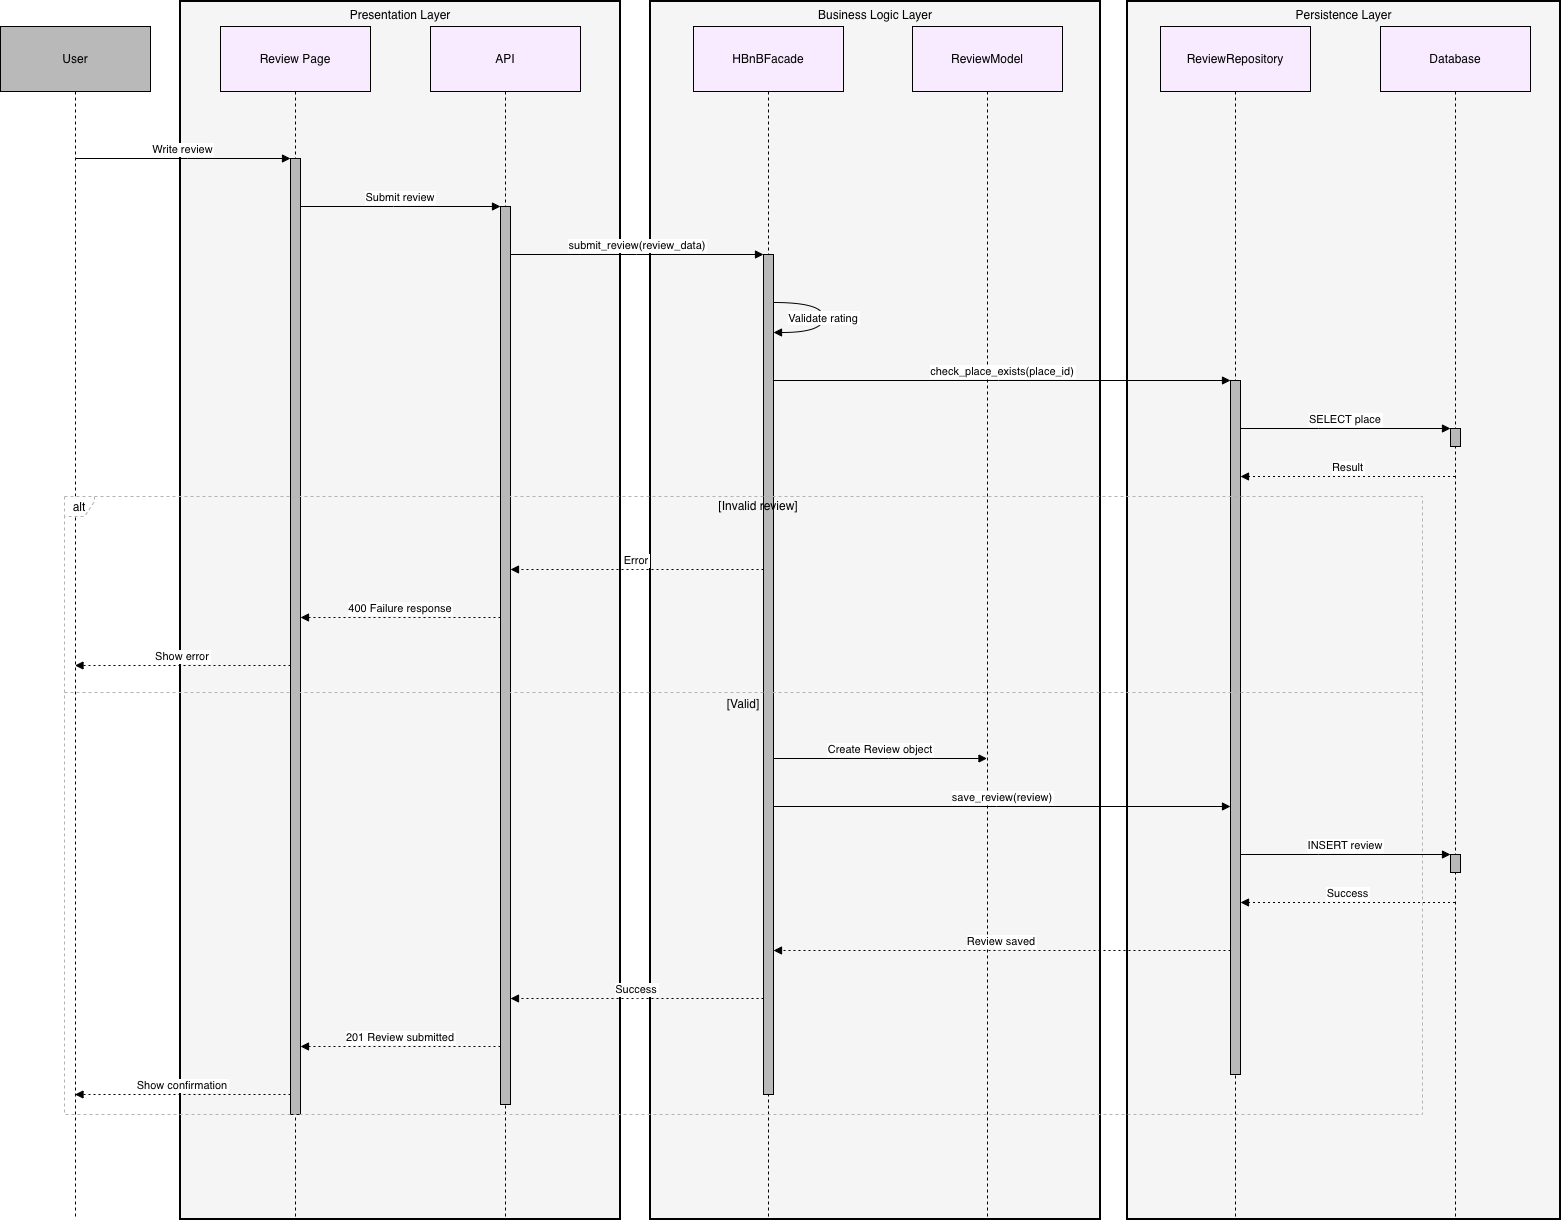

The diagram above was exported from draw.io. Its source (the exported page's mxGraphModel, read from the mxfile embedded in the PNG):
<mxGraphModel dx="946" dy="615" grid="1" gridSize="10" guides="1" tooltips="1" connect="1" arrows="1" fold="1" page="1" pageScale="1" pageWidth="850" pageHeight="1100" math="0" shadow="0">
  <root>
    <mxCell id="0" />
    <mxCell id="1" parent="0" />
    <mxCell id="WH_nlO_QK8J1ieI43rTs-1" parent="1" style="whiteSpace=wrap;strokeWidth=2;verticalAlign=top;fillColor=#F5F5F5;" value="Presentation Layer" vertex="1">
      <mxGeometry height="1218" width="440" x="200" y="20" as="geometry" />
    </mxCell>
    <mxCell id="WH_nlO_QK8J1ieI43rTs-2" parent="1" style="whiteSpace=wrap;strokeWidth=2;verticalAlign=top;fillColor=#F5F5F5;" value="Business Logic Layer" vertex="1">
      <mxGeometry height="1218" width="450" x="670" y="20" as="geometry" />
    </mxCell>
    <mxCell id="WH_nlO_QK8J1ieI43rTs-3" parent="1" style="whiteSpace=wrap;strokeWidth=2;verticalAlign=top;fillColor=#F5F5F5;" value="Persistence Layer" vertex="1">
      <mxGeometry height="1218" width="433" x="1147" y="20" as="geometry" />
    </mxCell>
    <mxCell id="WH_nlO_QK8J1ieI43rTs-4" parent="1" style="shape=umlLifeline;perimeter=lifelinePerimeter;whiteSpace=wrap;container=1;dropTarget=0;collapsible=0;recursiveResize=0;outlineConnect=0;portConstraint=eastwest;newEdgeStyle={&quot;edgeStyle&quot;:&quot;elbowEdgeStyle&quot;,&quot;elbow&quot;:&quot;vertical&quot;,&quot;curved&quot;:0,&quot;rounded&quot;:0};size=65;fillColor=#B9B9B9;" value="User" vertex="1">
      <mxGeometry height="1193" width="150" x="20" y="45" as="geometry" />
    </mxCell>
    <mxCell id="WH_nlO_QK8J1ieI43rTs-5" parent="1" style="shape=umlLifeline;perimeter=lifelinePerimeter;whiteSpace=wrap;container=1;dropTarget=0;collapsible=0;recursiveResize=0;outlineConnect=0;portConstraint=eastwest;newEdgeStyle={&quot;edgeStyle&quot;:&quot;elbowEdgeStyle&quot;,&quot;elbow&quot;:&quot;vertical&quot;,&quot;curved&quot;:0,&quot;rounded&quot;:0};size=65;fillColor=#F8EBFF;" value="Review Page" vertex="1">
      <mxGeometry height="1193" width="150" x="240" y="45" as="geometry" />
    </mxCell>
    <mxCell id="WH_nlO_QK8J1ieI43rTs-6" parent="WH_nlO_QK8J1ieI43rTs-5" style="points=[];perimeter=orthogonalPerimeter;outlineConnect=0;targetShapes=umlLifeline;portConstraint=eastwest;newEdgeStyle={&quot;edgeStyle&quot;:&quot;elbowEdgeStyle&quot;,&quot;elbow&quot;:&quot;vertical&quot;,&quot;curved&quot;:0,&quot;rounded&quot;:0};fillColor=#B9B9B9;" value="" vertex="1">
      <mxGeometry height="956" width="10" x="70" y="132" as="geometry" />
    </mxCell>
    <mxCell id="WH_nlO_QK8J1ieI43rTs-7" parent="1" style="shape=umlLifeline;perimeter=lifelinePerimeter;whiteSpace=wrap;container=1;dropTarget=0;collapsible=0;recursiveResize=0;outlineConnect=0;portConstraint=eastwest;newEdgeStyle={&quot;edgeStyle&quot;:&quot;elbowEdgeStyle&quot;,&quot;elbow&quot;:&quot;vertical&quot;,&quot;curved&quot;:0,&quot;rounded&quot;:0};size=65;fillColor=#F8EBFF;" value="API" vertex="1">
      <mxGeometry height="1193" width="150" x="450" y="45" as="geometry" />
    </mxCell>
    <mxCell id="WH_nlO_QK8J1ieI43rTs-8" parent="WH_nlO_QK8J1ieI43rTs-7" style="points=[];perimeter=orthogonalPerimeter;outlineConnect=0;targetShapes=umlLifeline;portConstraint=eastwest;newEdgeStyle={&quot;edgeStyle&quot;:&quot;elbowEdgeStyle&quot;,&quot;elbow&quot;:&quot;vertical&quot;,&quot;curved&quot;:0,&quot;rounded&quot;:0};fillColor=#B9B9B9;" value="" vertex="1">
      <mxGeometry height="898" width="10" x="70" y="180" as="geometry" />
    </mxCell>
    <mxCell id="WH_nlO_QK8J1ieI43rTs-9" parent="1" style="shape=umlLifeline;perimeter=lifelinePerimeter;whiteSpace=wrap;container=1;dropTarget=0;collapsible=0;recursiveResize=0;outlineConnect=0;portConstraint=eastwest;newEdgeStyle={&quot;edgeStyle&quot;:&quot;elbowEdgeStyle&quot;,&quot;elbow&quot;:&quot;vertical&quot;,&quot;curved&quot;:0,&quot;rounded&quot;:0};size=65;fillColor=#F8EBFF;" value="HBnBFacade" vertex="1">
      <mxGeometry height="1193" width="150" x="713" y="45" as="geometry" />
    </mxCell>
    <mxCell id="WH_nlO_QK8J1ieI43rTs-10" parent="WH_nlO_QK8J1ieI43rTs-9" style="points=[];perimeter=orthogonalPerimeter;outlineConnect=0;targetShapes=umlLifeline;portConstraint=eastwest;newEdgeStyle={&quot;edgeStyle&quot;:&quot;elbowEdgeStyle&quot;,&quot;elbow&quot;:&quot;vertical&quot;,&quot;curved&quot;:0,&quot;rounded&quot;:0};fillColor=#B9B9B9;" value="" vertex="1">
      <mxGeometry height="840" width="10" x="70" y="228" as="geometry" />
    </mxCell>
    <mxCell id="WH_nlO_QK8J1ieI43rTs-11" parent="1" style="shape=umlLifeline;perimeter=lifelinePerimeter;whiteSpace=wrap;container=1;dropTarget=0;collapsible=0;recursiveResize=0;outlineConnect=0;portConstraint=eastwest;newEdgeStyle={&quot;edgeStyle&quot;:&quot;elbowEdgeStyle&quot;,&quot;elbow&quot;:&quot;vertical&quot;,&quot;curved&quot;:0,&quot;rounded&quot;:0};size=65;fillColor=#F8EBFF;" value="ReviewModel" vertex="1">
      <mxGeometry height="1193" width="150" x="932" y="45" as="geometry" />
    </mxCell>
    <mxCell id="WH_nlO_QK8J1ieI43rTs-12" parent="1" style="shape=umlLifeline;perimeter=lifelinePerimeter;whiteSpace=wrap;container=1;dropTarget=0;collapsible=0;recursiveResize=0;outlineConnect=0;portConstraint=eastwest;newEdgeStyle={&quot;edgeStyle&quot;:&quot;elbowEdgeStyle&quot;,&quot;elbow&quot;:&quot;vertical&quot;,&quot;curved&quot;:0,&quot;rounded&quot;:0};size=65;fillColor=#F8EBFF;" value="ReviewRepository" vertex="1">
      <mxGeometry height="1193" width="150" x="1180" y="45" as="geometry" />
    </mxCell>
    <mxCell id="WH_nlO_QK8J1ieI43rTs-13" parent="WH_nlO_QK8J1ieI43rTs-12" style="points=[];perimeter=orthogonalPerimeter;outlineConnect=0;targetShapes=umlLifeline;portConstraint=eastwest;newEdgeStyle={&quot;edgeStyle&quot;:&quot;elbowEdgeStyle&quot;,&quot;elbow&quot;:&quot;vertical&quot;,&quot;curved&quot;:0,&quot;rounded&quot;:0};fillColor=#B9B9B9;" value="" vertex="1">
      <mxGeometry height="694" width="10" x="70" y="354" as="geometry" />
    </mxCell>
    <mxCell id="WH_nlO_QK8J1ieI43rTs-14" parent="1" style="shape=umlLifeline;perimeter=lifelinePerimeter;whiteSpace=wrap;container=1;dropTarget=0;collapsible=0;recursiveResize=0;outlineConnect=0;portConstraint=eastwest;newEdgeStyle={&quot;edgeStyle&quot;:&quot;elbowEdgeStyle&quot;,&quot;elbow&quot;:&quot;vertical&quot;,&quot;curved&quot;:0,&quot;rounded&quot;:0};size=65;fillColor=#F8EBFF;" value="Database" vertex="1">
      <mxGeometry height="1193" width="150" x="1400" y="45" as="geometry" />
    </mxCell>
    <mxCell id="WH_nlO_QK8J1ieI43rTs-15" parent="WH_nlO_QK8J1ieI43rTs-14" style="points=[];perimeter=orthogonalPerimeter;outlineConnect=0;targetShapes=umlLifeline;portConstraint=eastwest;newEdgeStyle={&quot;edgeStyle&quot;:&quot;elbowEdgeStyle&quot;,&quot;elbow&quot;:&quot;vertical&quot;,&quot;curved&quot;:0,&quot;rounded&quot;:0};fillColor=#B9B9B9;" value="" vertex="1">
      <mxGeometry height="18" width="10" x="70" y="402" as="geometry" />
    </mxCell>
    <mxCell id="WH_nlO_QK8J1ieI43rTs-16" parent="WH_nlO_QK8J1ieI43rTs-14" style="points=[];perimeter=orthogonalPerimeter;outlineConnect=0;targetShapes=umlLifeline;portConstraint=eastwest;newEdgeStyle={&quot;edgeStyle&quot;:&quot;elbowEdgeStyle&quot;,&quot;elbow&quot;:&quot;vertical&quot;,&quot;curved&quot;:0,&quot;rounded&quot;:0};fillColor=#B9B9B9;" value="" vertex="1">
      <mxGeometry height="18" width="10" x="70" y="828" as="geometry" />
    </mxCell>
    <mxCell id="WH_nlO_QK8J1ieI43rTs-17" parent="1" style="shape=umlFrame;dashed=1;pointerEvents=0;dropTarget=0;strokeColor=#B3B3B3;height=20;width=30" value="alt" vertex="1">
      <mxGeometry height="618" width="1358" x="84" y="515" as="geometry" />
    </mxCell>
    <mxCell id="WH_nlO_QK8J1ieI43rTs-18" parent="WH_nlO_QK8J1ieI43rTs-17" style="text;strokeColor=none;fillColor=none;align=center;verticalAlign=middle;whiteSpace=wrap;" value="[Invalid review]" vertex="1">
      <mxGeometry height="20" width="1328" x="30" as="geometry" />
    </mxCell>
    <mxCell id="WH_nlO_QK8J1ieI43rTs-19" parent="WH_nlO_QK8J1ieI43rTs-17" style="shape=line;dashed=1;whiteSpace=wrap;verticalAlign=top;labelPosition=center;verticalLabelPosition=middle;align=center;strokeColor=#B3B3B3;" value="[Valid]" vertex="1">
      <mxGeometry height="4" width="1358" y="194" as="geometry" />
    </mxCell>
    <mxCell id="WH_nlO_QK8J1ieI43rTs-20" edge="1" parent="1" source="WH_nlO_QK8J1ieI43rTs-4" style="verticalAlign=bottom;edgeStyle=elbowEdgeStyle;elbow=vertical;curved=0;rounded=0;endArrow=block;" target="WH_nlO_QK8J1ieI43rTs-6" value="Write review">
      <mxGeometry relative="1" as="geometry">
        <Array as="points">
          <mxPoint x="207" y="177" />
        </Array>
      </mxGeometry>
    </mxCell>
    <mxCell id="WH_nlO_QK8J1ieI43rTs-21" edge="1" parent="1" source="WH_nlO_QK8J1ieI43rTs-6" style="verticalAlign=bottom;edgeStyle=elbowEdgeStyle;elbow=vertical;curved=0;rounded=0;endArrow=block;" target="WH_nlO_QK8J1ieI43rTs-8" value="Submit review">
      <mxGeometry relative="1" as="geometry">
        <Array as="points">
          <mxPoint x="413" y="225" />
        </Array>
      </mxGeometry>
    </mxCell>
    <mxCell id="WH_nlO_QK8J1ieI43rTs-22" edge="1" parent="1" source="WH_nlO_QK8J1ieI43rTs-8" style="verticalAlign=bottom;edgeStyle=elbowEdgeStyle;elbow=vertical;curved=0;rounded=0;endArrow=block;" target="WH_nlO_QK8J1ieI43rTs-10" value="submit_review(review_data)">
      <mxGeometry relative="1" as="geometry">
        <Array as="points">
          <mxPoint x="656" y="273" />
        </Array>
      </mxGeometry>
    </mxCell>
    <mxCell id="WH_nlO_QK8J1ieI43rTs-23" edge="1" parent="1" source="WH_nlO_QK8J1ieI43rTs-10" style="curved=1;endArrow=block;rounded=0;" target="WH_nlO_QK8J1ieI43rTs-10" value="Validate rating">
      <mxGeometry relative="1" as="geometry">
        <Array as="points">
          <mxPoint x="843" y="321" />
          <mxPoint x="843" y="351" />
        </Array>
      </mxGeometry>
    </mxCell>
    <mxCell id="WH_nlO_QK8J1ieI43rTs-24" edge="1" parent="1" source="WH_nlO_QK8J1ieI43rTs-10" style="verticalAlign=bottom;edgeStyle=elbowEdgeStyle;elbow=vertical;curved=0;rounded=0;endArrow=block;" target="WH_nlO_QK8J1ieI43rTs-13" value="check_place_exists(place_id)">
      <mxGeometry relative="1" as="geometry">
        <Array as="points">
          <mxPoint x="1018" y="399" />
        </Array>
      </mxGeometry>
    </mxCell>
    <mxCell id="WH_nlO_QK8J1ieI43rTs-25" edge="1" parent="1" source="WH_nlO_QK8J1ieI43rTs-13" style="verticalAlign=bottom;edgeStyle=elbowEdgeStyle;elbow=vertical;curved=0;rounded=0;endArrow=block;" target="WH_nlO_QK8J1ieI43rTs-15" value="SELECT place">
      <mxGeometry relative="1" as="geometry">
        <Array as="points">
          <mxPoint x="1338" y="447" />
        </Array>
      </mxGeometry>
    </mxCell>
    <mxCell id="WH_nlO_QK8J1ieI43rTs-26" edge="1" parent="1" source="WH_nlO_QK8J1ieI43rTs-14" style="verticalAlign=bottom;edgeStyle=elbowEdgeStyle;elbow=vertical;curved=0;rounded=0;dashed=1;dashPattern=2 3;endArrow=block;" target="WH_nlO_QK8J1ieI43rTs-13" value="Result">
      <mxGeometry relative="1" as="geometry">
        <Array as="points">
          <mxPoint x="1339" y="495" />
        </Array>
      </mxGeometry>
    </mxCell>
    <mxCell id="WH_nlO_QK8J1ieI43rTs-27" edge="1" parent="1" source="WH_nlO_QK8J1ieI43rTs-10" style="verticalAlign=bottom;edgeStyle=elbowEdgeStyle;elbow=vertical;curved=0;rounded=0;dashed=1;dashPattern=2 3;endArrow=block;" target="WH_nlO_QK8J1ieI43rTs-8" value="Error">
      <mxGeometry relative="1" as="geometry">
        <Array as="points">
          <mxPoint x="657" y="588" />
        </Array>
      </mxGeometry>
    </mxCell>
    <mxCell id="WH_nlO_QK8J1ieI43rTs-28" edge="1" parent="1" source="WH_nlO_QK8J1ieI43rTs-8" style="verticalAlign=bottom;edgeStyle=elbowEdgeStyle;elbow=vertical;curved=0;rounded=0;dashed=1;dashPattern=2 3;endArrow=block;" target="WH_nlO_QK8J1ieI43rTs-6" value="400 Failure response">
      <mxGeometry relative="1" as="geometry">
        <mxPoint as="offset" />
        <Array as="points">
          <mxPoint x="414" y="636" />
        </Array>
      </mxGeometry>
    </mxCell>
    <mxCell id="WH_nlO_QK8J1ieI43rTs-29" edge="1" parent="1" source="WH_nlO_QK8J1ieI43rTs-6" style="verticalAlign=bottom;edgeStyle=elbowEdgeStyle;elbow=vertical;curved=0;rounded=0;dashed=1;dashPattern=2 3;endArrow=block;" target="WH_nlO_QK8J1ieI43rTs-4" value="Show error">
      <mxGeometry relative="1" as="geometry">
        <Array as="points">
          <mxPoint x="208" y="684" />
        </Array>
      </mxGeometry>
    </mxCell>
    <mxCell id="WH_nlO_QK8J1ieI43rTs-30" edge="1" parent="1" source="WH_nlO_QK8J1ieI43rTs-10" style="verticalAlign=bottom;edgeStyle=elbowEdgeStyle;elbow=vertical;curved=0;rounded=0;endArrow=block;" target="WH_nlO_QK8J1ieI43rTs-11" value="Create Review object">
      <mxGeometry relative="1" as="geometry">
        <Array as="points">
          <mxPoint x="908" y="777" />
        </Array>
      </mxGeometry>
    </mxCell>
    <mxCell id="WH_nlO_QK8J1ieI43rTs-31" edge="1" parent="1" source="WH_nlO_QK8J1ieI43rTs-10" style="verticalAlign=bottom;edgeStyle=elbowEdgeStyle;elbow=vertical;curved=0;rounded=0;endArrow=block;" target="WH_nlO_QK8J1ieI43rTs-13" value="save_review(review)">
      <mxGeometry relative="1" as="geometry">
        <Array as="points">
          <mxPoint x="1016" y="825" />
        </Array>
      </mxGeometry>
    </mxCell>
    <mxCell id="WH_nlO_QK8J1ieI43rTs-32" edge="1" parent="1" source="WH_nlO_QK8J1ieI43rTs-13" style="verticalAlign=bottom;edgeStyle=elbowEdgeStyle;elbow=vertical;curved=0;rounded=0;endArrow=block;" target="WH_nlO_QK8J1ieI43rTs-16" value="INSERT review">
      <mxGeometry relative="1" as="geometry">
        <Array as="points">
          <mxPoint x="1338" y="873" />
        </Array>
      </mxGeometry>
    </mxCell>
    <mxCell id="WH_nlO_QK8J1ieI43rTs-33" edge="1" parent="1" source="WH_nlO_QK8J1ieI43rTs-14" style="verticalAlign=bottom;edgeStyle=elbowEdgeStyle;elbow=vertical;curved=0;rounded=0;dashed=1;dashPattern=2 3;endArrow=block;" target="WH_nlO_QK8J1ieI43rTs-13" value="Success">
      <mxGeometry relative="1" as="geometry">
        <Array as="points">
          <mxPoint x="1339" y="921" />
        </Array>
      </mxGeometry>
    </mxCell>
    <mxCell id="WH_nlO_QK8J1ieI43rTs-34" edge="1" parent="1" source="WH_nlO_QK8J1ieI43rTs-13" style="verticalAlign=bottom;edgeStyle=elbowEdgeStyle;elbow=vertical;curved=0;rounded=0;dashed=1;dashPattern=2 3;endArrow=block;" target="WH_nlO_QK8J1ieI43rTs-10" value="Review saved">
      <mxGeometry relative="1" as="geometry">
        <Array as="points">
          <mxPoint x="1019" y="969" />
        </Array>
      </mxGeometry>
    </mxCell>
    <mxCell id="WH_nlO_QK8J1ieI43rTs-35" edge="1" parent="1" source="WH_nlO_QK8J1ieI43rTs-10" style="verticalAlign=bottom;edgeStyle=elbowEdgeStyle;elbow=vertical;curved=0;rounded=0;dashed=1;dashPattern=2 3;endArrow=block;" target="WH_nlO_QK8J1ieI43rTs-8" value="Success">
      <mxGeometry relative="1" as="geometry">
        <Array as="points">
          <mxPoint x="657" y="1017" />
        </Array>
      </mxGeometry>
    </mxCell>
    <mxCell id="WH_nlO_QK8J1ieI43rTs-36" edge="1" parent="1" source="WH_nlO_QK8J1ieI43rTs-8" style="verticalAlign=bottom;edgeStyle=elbowEdgeStyle;elbow=vertical;curved=0;rounded=0;dashed=1;dashPattern=2 3;endArrow=block;" target="WH_nlO_QK8J1ieI43rTs-6" value="201 Review submitted">
      <mxGeometry relative="1" as="geometry">
        <Array as="points">
          <mxPoint x="414" y="1065" />
        </Array>
      </mxGeometry>
    </mxCell>
    <mxCell id="WH_nlO_QK8J1ieI43rTs-37" edge="1" parent="1" source="WH_nlO_QK8J1ieI43rTs-6" style="verticalAlign=bottom;edgeStyle=elbowEdgeStyle;elbow=vertical;curved=0;rounded=0;dashed=1;dashPattern=2 3;endArrow=block;" target="WH_nlO_QK8J1ieI43rTs-4" value="Show confirmation">
      <mxGeometry relative="1" as="geometry">
        <Array as="points">
          <mxPoint x="208" y="1113" />
        </Array>
      </mxGeometry>
    </mxCell>
  </root>
</mxGraphModel>